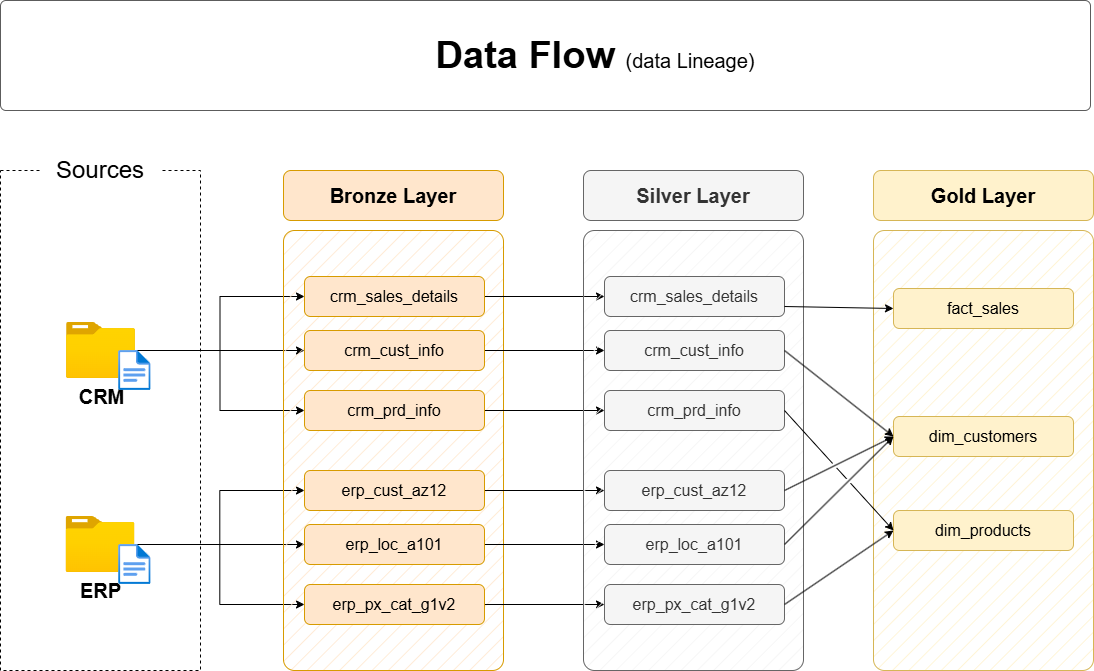

The diagram above was exported from draw.io. Its source (the exported page's mxGraphModel, read from the mxfile embedded in the PNG):
<mxGraphModel dx="1426" dy="849" grid="1" gridSize="10" guides="1" tooltips="1" connect="1" arrows="1" fold="1" page="1" pageScale="1" pageWidth="1920" pageHeight="1200" math="0" shadow="0">
  <root>
    <mxCell id="PmAsDYt7ePFWswJWPdAt-0" />
    <mxCell id="PmAsDYt7ePFWswJWPdAt-1" parent="PmAsDYt7ePFWswJWPdAt-0" />
    <mxCell id="n8bJTZ1ovyGtcUzWuUE2-2" value="" style="rounded=0;whiteSpace=wrap;html=1;fillColor=none;dashed=1;" parent="PmAsDYt7ePFWswJWPdAt-1" vertex="1">
      <mxGeometry x="390" y="280" width="200" height="500" as="geometry" />
    </mxCell>
    <mxCell id="n8bJTZ1ovyGtcUzWuUE2-3" value="&lt;font style=&quot;font-size: 24px;&quot;&gt;Sources&lt;/font&gt;" style="rounded=1;whiteSpace=wrap;html=1;strokeColor=none;" parent="PmAsDYt7ePFWswJWPdAt-1" vertex="1">
      <mxGeometry x="430" y="260" width="120" height="40" as="geometry" />
    </mxCell>
    <mxCell id="D8R9sGTT4eO_Y8YIvJOX-3" style="edgeStyle=orthogonalEdgeStyle;rounded=0;orthogonalLoop=1;jettySize=auto;html=1;entryX=0;entryY=0.5;entryDx=0;entryDy=0;" parent="PmAsDYt7ePFWswJWPdAt-1" source="4ZKNdrfmacIxx5nxEuMF-0" target="hnOc7kBfibrwKYlpnwC0-0" edge="1">
      <mxGeometry relative="1" as="geometry" />
    </mxCell>
    <mxCell id="D8R9sGTT4eO_Y8YIvJOX-4" style="edgeStyle=orthogonalEdgeStyle;rounded=0;orthogonalLoop=1;jettySize=auto;html=1;entryX=0;entryY=0.5;entryDx=0;entryDy=0;" parent="PmAsDYt7ePFWswJWPdAt-1" source="4ZKNdrfmacIxx5nxEuMF-0" target="5szykNnx05lKGsdo6Biz-0" edge="1">
      <mxGeometry relative="1" as="geometry" />
    </mxCell>
    <mxCell id="D8R9sGTT4eO_Y8YIvJOX-5" style="edgeStyle=orthogonalEdgeStyle;rounded=0;orthogonalLoop=1;jettySize=auto;html=1;entryX=0;entryY=0.5;entryDx=0;entryDy=0;" parent="PmAsDYt7ePFWswJWPdAt-1" source="4ZKNdrfmacIxx5nxEuMF-0" target="hnOc7kBfibrwKYlpnwC0-1" edge="1">
      <mxGeometry relative="1" as="geometry" />
    </mxCell>
    <mxCell id="4ZKNdrfmacIxx5nxEuMF-0" value="&lt;font style=&quot;font-size: 20px;&quot;&gt;&lt;b&gt;CRM&lt;/b&gt;&lt;/font&gt;" style="image;aspect=fixed;html=1;points=[];align=center;fontSize=12;image=img/lib/azure2/general/Folder_Blank.svg;" parent="PmAsDYt7ePFWswJWPdAt-1" vertex="1">
      <mxGeometry x="456" y="432" width="69" height="56.00000000000001" as="geometry" />
    </mxCell>
    <mxCell id="-fXMBUoAsH7tqhl6yJGk-2" style="edgeStyle=orthogonalEdgeStyle;rounded=0;orthogonalLoop=1;jettySize=auto;html=1;entryX=0;entryY=0.5;entryDx=0;entryDy=0;" parent="PmAsDYt7ePFWswJWPdAt-1" source="4ZKNdrfmacIxx5nxEuMF-4" target="D8R9sGTT4eO_Y8YIvJOX-8" edge="1">
      <mxGeometry relative="1" as="geometry" />
    </mxCell>
    <mxCell id="-fXMBUoAsH7tqhl6yJGk-3" style="edgeStyle=orthogonalEdgeStyle;rounded=0;orthogonalLoop=1;jettySize=auto;html=1;entryX=0;entryY=0.5;entryDx=0;entryDy=0;" parent="PmAsDYt7ePFWswJWPdAt-1" source="4ZKNdrfmacIxx5nxEuMF-4" target="D8R9sGTT4eO_Y8YIvJOX-6" edge="1">
      <mxGeometry relative="1" as="geometry" />
    </mxCell>
    <mxCell id="-fXMBUoAsH7tqhl6yJGk-4" style="edgeStyle=orthogonalEdgeStyle;rounded=0;orthogonalLoop=1;jettySize=auto;html=1;" parent="PmAsDYt7ePFWswJWPdAt-1" source="4ZKNdrfmacIxx5nxEuMF-4" target="D8R9sGTT4eO_Y8YIvJOX-7" edge="1">
      <mxGeometry relative="1" as="geometry" />
    </mxCell>
    <mxCell id="4ZKNdrfmacIxx5nxEuMF-4" value="&lt;font style=&quot;font-size: 20px;&quot;&gt;&lt;b&gt;ERP&lt;/b&gt;&lt;/font&gt;" style="image;aspect=fixed;html=1;points=[];align=center;fontSize=12;image=img/lib/azure2/general/Folder_Blank.svg;" parent="PmAsDYt7ePFWswJWPdAt-1" vertex="1">
      <mxGeometry x="455.5" y="626" width="69" height="56.00000000000001" as="geometry" />
    </mxCell>
    <mxCell id="4ZKNdrfmacIxx5nxEuMF-5" value="" style="rounded=1;whiteSpace=wrap;html=1;fillColor=#ffe6cc;strokeColor=#d79b00;fillStyle=hatch;arcSize=5;" parent="PmAsDYt7ePFWswJWPdAt-1" vertex="1">
      <mxGeometry x="673" y="340" width="220" height="440" as="geometry" />
    </mxCell>
    <mxCell id="4ZKNdrfmacIxx5nxEuMF-6" value="Bronze Layer" style="rounded=1;whiteSpace=wrap;html=1;fillColor=#ffe6cc;strokeColor=#d79b00;fontSize=20;fontStyle=1" parent="PmAsDYt7ePFWswJWPdAt-1" vertex="1">
      <mxGeometry x="673" y="280" width="220" height="50" as="geometry" />
    </mxCell>
    <mxCell id="-fXMBUoAsH7tqhl6yJGk-13" style="edgeStyle=orthogonalEdgeStyle;rounded=0;orthogonalLoop=1;jettySize=auto;html=1;entryX=0;entryY=0.5;entryDx=0;entryDy=0;" parent="PmAsDYt7ePFWswJWPdAt-1" source="5szykNnx05lKGsdo6Biz-0" target="-fXMBUoAsH7tqhl6yJGk-7" edge="1">
      <mxGeometry relative="1" as="geometry" />
    </mxCell>
    <mxCell id="5szykNnx05lKGsdo6Biz-0" value="crm_sales_details" style="rounded=1;whiteSpace=wrap;html=1;fillColor=#ffe6cc;strokeColor=#d79b00;fontSize=16;fontStyle=0" parent="PmAsDYt7ePFWswJWPdAt-1" vertex="1">
      <mxGeometry x="694" y="386" width="180" height="40" as="geometry" />
    </mxCell>
    <mxCell id="-fXMBUoAsH7tqhl6yJGk-14" style="edgeStyle=orthogonalEdgeStyle;rounded=0;orthogonalLoop=1;jettySize=auto;html=1;" parent="PmAsDYt7ePFWswJWPdAt-1" source="hnOc7kBfibrwKYlpnwC0-0" target="-fXMBUoAsH7tqhl6yJGk-8" edge="1">
      <mxGeometry relative="1" as="geometry" />
    </mxCell>
    <mxCell id="hnOc7kBfibrwKYlpnwC0-0" value="crm_cust_info" style="rounded=1;whiteSpace=wrap;html=1;fillColor=#ffe6cc;strokeColor=#d79b00;fontSize=16;fontStyle=0" parent="PmAsDYt7ePFWswJWPdAt-1" vertex="1">
      <mxGeometry x="694" y="440" width="180" height="40" as="geometry" />
    </mxCell>
    <mxCell id="-fXMBUoAsH7tqhl6yJGk-15" style="edgeStyle=orthogonalEdgeStyle;rounded=0;orthogonalLoop=1;jettySize=auto;html=1;entryX=0;entryY=0.5;entryDx=0;entryDy=0;" parent="PmAsDYt7ePFWswJWPdAt-1" source="hnOc7kBfibrwKYlpnwC0-1" target="-fXMBUoAsH7tqhl6yJGk-9" edge="1">
      <mxGeometry relative="1" as="geometry" />
    </mxCell>
    <mxCell id="hnOc7kBfibrwKYlpnwC0-1" value="crm_prd_info" style="rounded=1;whiteSpace=wrap;html=1;fillColor=#ffe6cc;strokeColor=#d79b00;fontSize=16;fontStyle=0" parent="PmAsDYt7ePFWswJWPdAt-1" vertex="1">
      <mxGeometry x="694" y="500" width="180" height="40" as="geometry" />
    </mxCell>
    <mxCell id="-fXMBUoAsH7tqhl6yJGk-16" style="edgeStyle=orthogonalEdgeStyle;rounded=0;orthogonalLoop=1;jettySize=auto;html=1;entryX=0;entryY=0.5;entryDx=0;entryDy=0;" parent="PmAsDYt7ePFWswJWPdAt-1" source="D8R9sGTT4eO_Y8YIvJOX-6" target="-fXMBUoAsH7tqhl6yJGk-10" edge="1">
      <mxGeometry relative="1" as="geometry" />
    </mxCell>
    <mxCell id="D8R9sGTT4eO_Y8YIvJOX-6" value="erp_cust_az12" style="rounded=1;whiteSpace=wrap;html=1;fillColor=#ffe6cc;strokeColor=#d79b00;fontSize=16;fontStyle=0" parent="PmAsDYt7ePFWswJWPdAt-1" vertex="1">
      <mxGeometry x="694" y="580" width="180" height="40" as="geometry" />
    </mxCell>
    <mxCell id="-fXMBUoAsH7tqhl6yJGk-17" style="edgeStyle=orthogonalEdgeStyle;rounded=0;orthogonalLoop=1;jettySize=auto;html=1;entryX=0;entryY=0.5;entryDx=0;entryDy=0;" parent="PmAsDYt7ePFWswJWPdAt-1" source="D8R9sGTT4eO_Y8YIvJOX-7" target="-fXMBUoAsH7tqhl6yJGk-11" edge="1">
      <mxGeometry relative="1" as="geometry" />
    </mxCell>
    <mxCell id="D8R9sGTT4eO_Y8YIvJOX-7" value="erp_loc_a101" style="rounded=1;whiteSpace=wrap;html=1;fillColor=#ffe6cc;strokeColor=#d79b00;fontSize=16;fontStyle=0" parent="PmAsDYt7ePFWswJWPdAt-1" vertex="1">
      <mxGeometry x="694" y="634" width="180" height="40" as="geometry" />
    </mxCell>
    <mxCell id="-fXMBUoAsH7tqhl6yJGk-18" style="edgeStyle=orthogonalEdgeStyle;rounded=0;orthogonalLoop=1;jettySize=auto;html=1;entryX=0;entryY=0.5;entryDx=0;entryDy=0;" parent="PmAsDYt7ePFWswJWPdAt-1" source="D8R9sGTT4eO_Y8YIvJOX-8" target="-fXMBUoAsH7tqhl6yJGk-12" edge="1">
      <mxGeometry relative="1" as="geometry" />
    </mxCell>
    <mxCell id="D8R9sGTT4eO_Y8YIvJOX-8" value="erp_px_cat_g1v2" style="rounded=1;whiteSpace=wrap;html=1;fillColor=#ffe6cc;strokeColor=#d79b00;fontSize=16;fontStyle=0" parent="PmAsDYt7ePFWswJWPdAt-1" vertex="1">
      <mxGeometry x="694" y="694" width="180" height="40" as="geometry" />
    </mxCell>
    <mxCell id="-fXMBUoAsH7tqhl6yJGk-5" value="" style="rounded=1;whiteSpace=wrap;html=1;fillColor=#f5f5f5;strokeColor=#666666;fillStyle=hatch;arcSize=5;fontColor=#333333;" parent="PmAsDYt7ePFWswJWPdAt-1" vertex="1">
      <mxGeometry x="973" y="340" width="220" height="440" as="geometry" />
    </mxCell>
    <mxCell id="-fXMBUoAsH7tqhl6yJGk-6" value="Silver Layer" style="rounded=1;whiteSpace=wrap;html=1;fillColor=#f5f5f5;strokeColor=#666666;fontSize=20;fontStyle=1;fontColor=#333333;" parent="PmAsDYt7ePFWswJWPdAt-1" vertex="1">
      <mxGeometry x="973" y="280" width="220" height="50" as="geometry" />
    </mxCell>
    <mxCell id="-fXMBUoAsH7tqhl6yJGk-7" value="crm_sales_details" style="rounded=1;whiteSpace=wrap;html=1;fillColor=#f5f5f5;strokeColor=#666666;fontSize=16;fontStyle=0;fontColor=#333333;" parent="PmAsDYt7ePFWswJWPdAt-1" vertex="1">
      <mxGeometry x="994" y="386" width="180" height="40" as="geometry" />
    </mxCell>
    <mxCell id="-fXMBUoAsH7tqhl6yJGk-8" value="crm_cust_info" style="rounded=1;whiteSpace=wrap;html=1;fillColor=#f5f5f5;strokeColor=#666666;fontSize=16;fontStyle=0;fontColor=#333333;" parent="PmAsDYt7ePFWswJWPdAt-1" vertex="1">
      <mxGeometry x="994" y="440" width="180" height="40" as="geometry" />
    </mxCell>
    <mxCell id="-fXMBUoAsH7tqhl6yJGk-9" value="crm_prd_info" style="rounded=1;whiteSpace=wrap;html=1;fillColor=#f5f5f5;strokeColor=#666666;fontSize=16;fontStyle=0;fontColor=#333333;" parent="PmAsDYt7ePFWswJWPdAt-1" vertex="1">
      <mxGeometry x="994" y="500" width="180" height="40" as="geometry" />
    </mxCell>
    <mxCell id="-fXMBUoAsH7tqhl6yJGk-10" value="erp_cust_az12" style="rounded=1;whiteSpace=wrap;html=1;fillColor=#f5f5f5;strokeColor=#666666;fontSize=16;fontStyle=0;fontColor=#333333;" parent="PmAsDYt7ePFWswJWPdAt-1" vertex="1">
      <mxGeometry x="994" y="580" width="180" height="40" as="geometry" />
    </mxCell>
    <mxCell id="-fXMBUoAsH7tqhl6yJGk-11" value="erp_loc_a101" style="rounded=1;whiteSpace=wrap;html=1;fillColor=#f5f5f5;strokeColor=#666666;fontSize=16;fontStyle=0;fontColor=#333333;" parent="PmAsDYt7ePFWswJWPdAt-1" vertex="1">
      <mxGeometry x="994" y="634" width="180" height="40" as="geometry" />
    </mxCell>
    <mxCell id="-fXMBUoAsH7tqhl6yJGk-12" value="erp_px_cat_g1v2" style="rounded=1;whiteSpace=wrap;html=1;fillColor=#f5f5f5;strokeColor=#666666;fontSize=16;fontStyle=0;fontColor=#333333;" parent="PmAsDYt7ePFWswJWPdAt-1" vertex="1">
      <mxGeometry x="994" y="694" width="180" height="40" as="geometry" />
    </mxCell>
    <mxCell id="-fXMBUoAsH7tqhl6yJGk-19" value="" style="rounded=1;whiteSpace=wrap;html=1;fillColor=#fff2cc;strokeColor=#d6b656;fillStyle=hatch;arcSize=5;" parent="PmAsDYt7ePFWswJWPdAt-1" vertex="1">
      <mxGeometry x="1263" y="340" width="220" height="440" as="geometry" />
    </mxCell>
    <mxCell id="-fXMBUoAsH7tqhl6yJGk-20" value="Gold Layer" style="rounded=1;whiteSpace=wrap;html=1;fillColor=#fff2cc;strokeColor=#d6b656;fontSize=20;fontStyle=1;" parent="PmAsDYt7ePFWswJWPdAt-1" vertex="1">
      <mxGeometry x="1263" y="280" width="220" height="50" as="geometry" />
    </mxCell>
    <mxCell id="-fXMBUoAsH7tqhl6yJGk-21" value="fact_sales" style="rounded=1;whiteSpace=wrap;html=1;fillColor=#fff2cc;strokeColor=#d6b656;fontSize=16;fontStyle=0;" parent="PmAsDYt7ePFWswJWPdAt-1" vertex="1">
      <mxGeometry x="1283" y="398" width="180" height="40" as="geometry" />
    </mxCell>
    <mxCell id="-fXMBUoAsH7tqhl6yJGk-22" value="dim_customers" style="rounded=1;whiteSpace=wrap;html=1;fillColor=#fff2cc;strokeColor=#d6b656;fontSize=16;fontStyle=0;" parent="PmAsDYt7ePFWswJWPdAt-1" vertex="1">
      <mxGeometry x="1283" y="526" width="180" height="40" as="geometry" />
    </mxCell>
    <mxCell id="-fXMBUoAsH7tqhl6yJGk-23" value="dim_products" style="rounded=1;whiteSpace=wrap;html=1;fillColor=#fff2cc;strokeColor=#d6b656;fontSize=16;fontStyle=0;" parent="PmAsDYt7ePFWswJWPdAt-1" vertex="1">
      <mxGeometry x="1283" y="620" width="180" height="40" as="geometry" />
    </mxCell>
    <mxCell id="rLLwbepbl8jkTRF7aM6J-0" value="" style="endArrow=classic;html=1;rounded=0;exitX=1;exitY=0.75;exitDx=0;exitDy=0;entryX=0;entryY=0.5;entryDx=0;entryDy=0;" parent="PmAsDYt7ePFWswJWPdAt-1" source="-fXMBUoAsH7tqhl6yJGk-7" target="-fXMBUoAsH7tqhl6yJGk-21" edge="1">
      <mxGeometry width="50" height="50" relative="1" as="geometry">
        <mxPoint x="1203" y="510" as="sourcePoint" />
        <mxPoint x="1253" y="460" as="targetPoint" />
      </mxGeometry>
    </mxCell>
    <mxCell id="rLLwbepbl8jkTRF7aM6J-2" value="" style="endArrow=classic;html=1;rounded=0;exitX=1;exitY=0.5;exitDx=0;exitDy=0;entryX=0;entryY=0.5;entryDx=0;entryDy=0;jumpStyle=gap;" parent="PmAsDYt7ePFWswJWPdAt-1" source="-fXMBUoAsH7tqhl6yJGk-8" target="-fXMBUoAsH7tqhl6yJGk-22" edge="1">
      <mxGeometry width="50" height="50" relative="1" as="geometry">
        <mxPoint x="1184" y="426" as="sourcePoint" />
        <mxPoint x="1303" y="430" as="targetPoint" />
      </mxGeometry>
    </mxCell>
    <mxCell id="rLLwbepbl8jkTRF7aM6J-3" value="" style="endArrow=classic;html=1;rounded=0;exitX=1;exitY=0.5;exitDx=0;exitDy=0;entryX=0;entryY=0.5;entryDx=0;entryDy=0;jumpStyle=gap;" parent="PmAsDYt7ePFWswJWPdAt-1" source="-fXMBUoAsH7tqhl6yJGk-10" target="-fXMBUoAsH7tqhl6yJGk-22" edge="1">
      <mxGeometry width="50" height="50" relative="1" as="geometry">
        <mxPoint x="1184" y="470" as="sourcePoint" />
        <mxPoint x="1293" y="556" as="targetPoint" />
      </mxGeometry>
    </mxCell>
    <mxCell id="rLLwbepbl8jkTRF7aM6J-4" value="" style="endArrow=classic;html=1;rounded=0;exitX=1;exitY=0.5;exitDx=0;exitDy=0;entryX=0;entryY=0.5;entryDx=0;entryDy=0;jumpStyle=gap;" parent="PmAsDYt7ePFWswJWPdAt-1" source="-fXMBUoAsH7tqhl6yJGk-11" target="-fXMBUoAsH7tqhl6yJGk-22" edge="1">
      <mxGeometry width="50" height="50" relative="1" as="geometry">
        <mxPoint x="1184" y="610" as="sourcePoint" />
        <mxPoint x="1293" y="556" as="targetPoint" />
      </mxGeometry>
    </mxCell>
    <mxCell id="_nexJ7K3K1sAFrfDnuwc-0" value="" style="endArrow=classic;html=1;rounded=0;exitX=1;exitY=0.5;exitDx=0;exitDy=0;entryX=0;entryY=0.5;entryDx=0;entryDy=0;jumpStyle=gap;" parent="PmAsDYt7ePFWswJWPdAt-1" source="-fXMBUoAsH7tqhl6yJGk-9" target="-fXMBUoAsH7tqhl6yJGk-23" edge="1">
      <mxGeometry width="50" height="50" relative="1" as="geometry">
        <mxPoint x="1184" y="470" as="sourcePoint" />
        <mxPoint x="1293" y="556" as="targetPoint" />
      </mxGeometry>
    </mxCell>
    <mxCell id="_nexJ7K3K1sAFrfDnuwc-1" value="" style="endArrow=classic;html=1;rounded=0;exitX=1;exitY=0.5;exitDx=0;exitDy=0;entryX=0;entryY=0.5;entryDx=0;entryDy=0;jumpStyle=gap;" parent="PmAsDYt7ePFWswJWPdAt-1" source="-fXMBUoAsH7tqhl6yJGk-12" target="-fXMBUoAsH7tqhl6yJGk-23" edge="1">
      <mxGeometry width="50" height="50" relative="1" as="geometry">
        <mxPoint x="1184" y="530" as="sourcePoint" />
        <mxPoint x="1293" y="650" as="targetPoint" />
      </mxGeometry>
    </mxCell>
    <mxCell id="hYor6iIa-aKugMJ0ksJW-2" value="" style="image;aspect=fixed;html=1;points=[];align=center;fontSize=12;image=img/lib/azure2/general/File.svg;" parent="PmAsDYt7ePFWswJWPdAt-1" vertex="1">
      <mxGeometry x="508.12" y="460" width="32.46" height="40" as="geometry" />
    </mxCell>
    <mxCell id="hYor6iIa-aKugMJ0ksJW-4" value="" style="image;aspect=fixed;html=1;points=[];align=center;fontSize=12;image=img/lib/azure2/general/File.svg;" parent="PmAsDYt7ePFWswJWPdAt-1" vertex="1">
      <mxGeometry x="508.12" y="654" width="32.46" height="40" as="geometry" />
    </mxCell>
    <mxCell id="chLgLkIjhnXz8mJWDFhk-0" value="" style="rounded=1;whiteSpace=wrap;html=1;fillColor=#FFFFFF;strokeColor=#5C5C5C;strokeWidth=1;arcSize=5;" parent="PmAsDYt7ePFWswJWPdAt-1" vertex="1">
      <mxGeometry x="390" y="110" width="1090" height="110" as="geometry" />
    </mxCell>
    <mxCell id="chLgLkIjhnXz8mJWDFhk-1" value="&lt;b style=&quot;border-color: var(--border-color); font-size: 38px; text-align: left;&quot;&gt;Data Flow&amp;nbsp;&lt;/b&gt;&lt;font style=&quot;border-color: var(--border-color); text-align: left; font-size: 20px;&quot;&gt;(data Lineage)&lt;/font&gt;" style="text;html=1;strokeColor=none;fillColor=none;align=center;verticalAlign=middle;whiteSpace=wrap;rounded=0;" parent="PmAsDYt7ePFWswJWPdAt-1" vertex="1">
      <mxGeometry x="700" y="140" width="570" height="50" as="geometry" />
    </mxCell>
  </root>
</mxGraphModel>